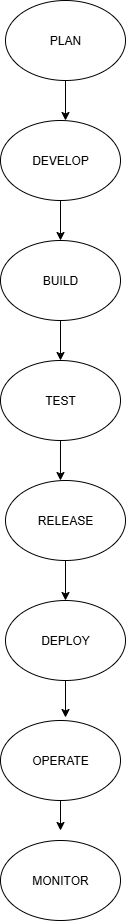

The diagram above was exported from draw.io. Its source (the exported page's mxGraphModel, read from the mxfile embedded in the PNG):
<mxGraphModel dx="1042" dy="562" grid="1" gridSize="10" guides="1" tooltips="1" connect="1" arrows="1" fold="1" page="1" pageScale="1" pageWidth="850" pageHeight="1100" math="0" shadow="0">
  <root>
    <mxCell id="0" />
    <mxCell id="1" parent="0" />
    <mxCell id="xILWPNT1PuIU5N4UL0uV-3" value="PLAN" style="ellipse;whiteSpace=wrap;html=1;" vertex="1" parent="1">
      <mxGeometry x="365" y="40" width="120" height="80" as="geometry" />
    </mxCell>
    <mxCell id="xILWPNT1PuIU5N4UL0uV-4" value="DEVELOP" style="ellipse;whiteSpace=wrap;html=1;" vertex="1" parent="1">
      <mxGeometry x="360" y="160" width="120" height="80" as="geometry" />
    </mxCell>
    <mxCell id="xILWPNT1PuIU5N4UL0uV-5" value="BUILD" style="ellipse;whiteSpace=wrap;html=1;" vertex="1" parent="1">
      <mxGeometry x="360" y="280" width="120" height="80" as="geometry" />
    </mxCell>
    <mxCell id="xILWPNT1PuIU5N4UL0uV-6" value="TEST" style="ellipse;whiteSpace=wrap;html=1;" vertex="1" parent="1">
      <mxGeometry x="360" y="400" width="120" height="80" as="geometry" />
    </mxCell>
    <mxCell id="xILWPNT1PuIU5N4UL0uV-7" value="RELEASE" style="ellipse;whiteSpace=wrap;html=1;" vertex="1" parent="1">
      <mxGeometry x="365" y="520" width="120" height="80" as="geometry" />
    </mxCell>
    <mxCell id="xILWPNT1PuIU5N4UL0uV-8" value="OPERATE" style="ellipse;whiteSpace=wrap;html=1;" vertex="1" parent="1">
      <mxGeometry x="360" y="760" width="120" height="80" as="geometry" />
    </mxCell>
    <mxCell id="xILWPNT1PuIU5N4UL0uV-9" value="DEPLOY" style="ellipse;whiteSpace=wrap;html=1;" vertex="1" parent="1">
      <mxGeometry x="365" y="640" width="120" height="80" as="geometry" />
    </mxCell>
    <mxCell id="xILWPNT1PuIU5N4UL0uV-10" value="MONITOR" style="ellipse;whiteSpace=wrap;html=1;" vertex="1" parent="1">
      <mxGeometry x="360" y="880" width="120" height="80" as="geometry" />
    </mxCell>
    <mxCell id="xILWPNT1PuIU5N4UL0uV-15" value="" style="endArrow=classic;html=1;rounded=0;exitX=0.5;exitY=1;exitDx=0;exitDy=0;entryX=0.5;entryY=0;entryDx=0;entryDy=0;" edge="1" parent="1" source="xILWPNT1PuIU5N4UL0uV-5" target="xILWPNT1PuIU5N4UL0uV-6">
      <mxGeometry width="50" height="50" relative="1" as="geometry">
        <mxPoint x="450" y="440" as="sourcePoint" />
        <mxPoint x="500" y="390" as="targetPoint" />
      </mxGeometry>
    </mxCell>
    <mxCell id="xILWPNT1PuIU5N4UL0uV-16" value="" style="endArrow=classic;html=1;rounded=0;exitX=0.5;exitY=1;exitDx=0;exitDy=0;entryX=0.458;entryY=0;entryDx=0;entryDy=0;entryPerimeter=0;" edge="1" parent="1" source="xILWPNT1PuIU5N4UL0uV-6" target="xILWPNT1PuIU5N4UL0uV-7">
      <mxGeometry width="50" height="50" relative="1" as="geometry">
        <mxPoint x="450" y="440" as="sourcePoint" />
        <mxPoint x="500" y="390" as="targetPoint" />
      </mxGeometry>
    </mxCell>
    <mxCell id="xILWPNT1PuIU5N4UL0uV-18" value="" style="endArrow=classic;html=1;rounded=0;exitX=0.5;exitY=1;exitDx=0;exitDy=0;entryX=0.5;entryY=0;entryDx=0;entryDy=0;" edge="1" parent="1" source="xILWPNT1PuIU5N4UL0uV-7" target="xILWPNT1PuIU5N4UL0uV-9">
      <mxGeometry width="50" height="50" relative="1" as="geometry">
        <mxPoint x="450" y="680" as="sourcePoint" />
        <mxPoint x="500" y="630" as="targetPoint" />
      </mxGeometry>
    </mxCell>
    <mxCell id="xILWPNT1PuIU5N4UL0uV-21" value="" style="endArrow=classic;html=1;rounded=0;exitX=0.5;exitY=1;exitDx=0;exitDy=0;" edge="1" parent="1" source="xILWPNT1PuIU5N4UL0uV-9">
      <mxGeometry width="50" height="50" relative="1" as="geometry">
        <mxPoint x="450" y="820" as="sourcePoint" />
        <mxPoint x="425" y="757" as="targetPoint" />
      </mxGeometry>
    </mxCell>
    <mxCell id="xILWPNT1PuIU5N4UL0uV-23" value="" style="endArrow=classic;html=1;rounded=0;exitX=0.5;exitY=1;exitDx=0;exitDy=0;" edge="1" parent="1" source="xILWPNT1PuIU5N4UL0uV-8">
      <mxGeometry width="50" height="50" relative="1" as="geometry">
        <mxPoint x="450" y="960" as="sourcePoint" />
        <mxPoint x="420" y="870" as="targetPoint" />
      </mxGeometry>
    </mxCell>
    <mxCell id="xILWPNT1PuIU5N4UL0uV-24" value="" style="endArrow=classic;html=1;rounded=0;exitX=0.5;exitY=1;exitDx=0;exitDy=0;" edge="1" parent="1" source="xILWPNT1PuIU5N4UL0uV-3">
      <mxGeometry width="50" height="50" relative="1" as="geometry">
        <mxPoint x="420" y="130" as="sourcePoint" />
        <mxPoint x="425" y="160" as="targetPoint" />
      </mxGeometry>
    </mxCell>
    <mxCell id="xILWPNT1PuIU5N4UL0uV-27" value="" style="endArrow=classic;html=1;rounded=0;exitX=0.5;exitY=1;exitDx=0;exitDy=0;entryX=0.5;entryY=0;entryDx=0;entryDy=0;" edge="1" parent="1" source="xILWPNT1PuIU5N4UL0uV-4" target="xILWPNT1PuIU5N4UL0uV-5">
      <mxGeometry width="50" height="50" relative="1" as="geometry">
        <mxPoint x="450" y="220" as="sourcePoint" />
        <mxPoint x="500" y="170" as="targetPoint" />
      </mxGeometry>
    </mxCell>
  </root>
</mxGraphModel>